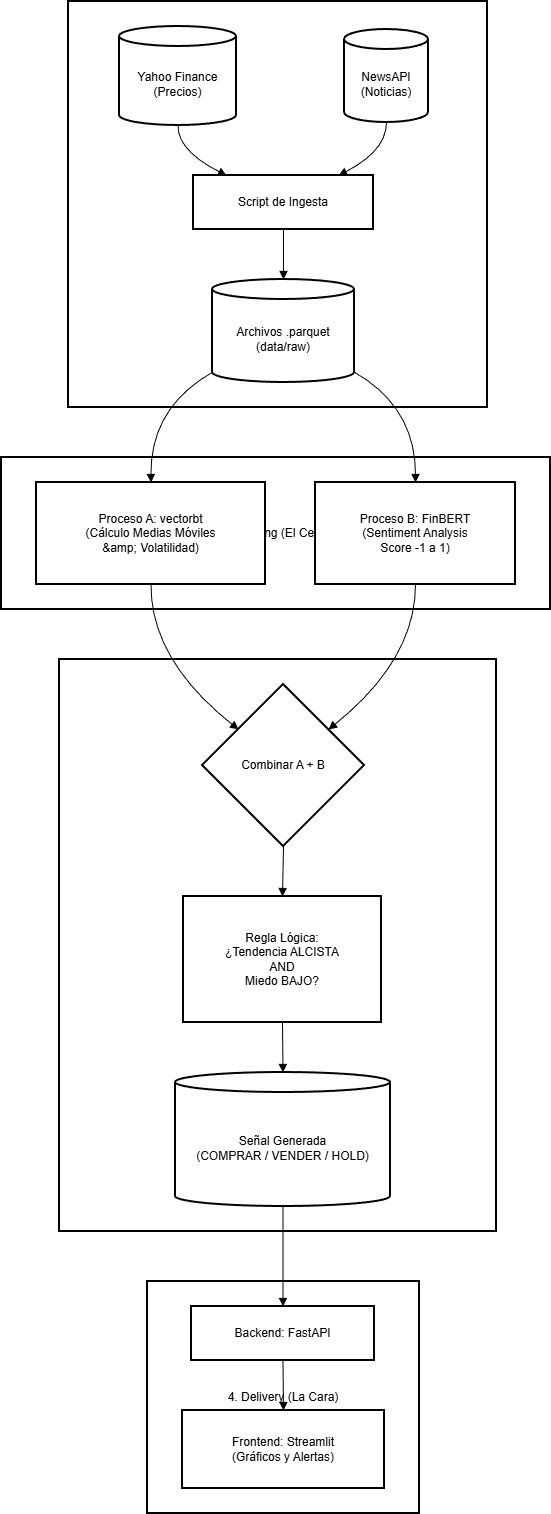

The diagram above was exported from draw.io. Its source (the exported page's mxGraphModel, read from the mxfile embedded in the PNG):
<mxGraphModel dx="786" dy="497" grid="1" gridSize="10" guides="1" tooltips="1" connect="1" arrows="1" fold="1" page="1" pageScale="1" pageWidth="827" pageHeight="1169" math="0" shadow="0">
  <root>
    <mxCell id="0" />
    <mxCell id="1" parent="0" />
    <mxCell id="P-QhUtv54RD-0W5ptBay-1" parent="1" style="whiteSpace=wrap;strokeWidth=2;" value="4. Delivery (La Cara)" vertex="1">
      <mxGeometry height="232" width="272" x="166" y="1300" as="geometry" />
    </mxCell>
    <mxCell id="P-QhUtv54RD-0W5ptBay-2" parent="1" style="whiteSpace=wrap;strokeWidth=2;" value="3. Signal Engine (El Decisor)" vertex="1">
      <mxGeometry height="572" width="437" x="78" y="678" as="geometry" />
    </mxCell>
    <mxCell id="P-QhUtv54RD-0W5ptBay-3" parent="1" style="whiteSpace=wrap;strokeWidth=2;" value="2. Processing (El Cerebro)" vertex="1">
      <mxGeometry height="152" width="549" x="20" y="476" as="geometry" />
    </mxCell>
    <mxCell id="P-QhUtv54RD-0W5ptBay-4" parent="1" style="whiteSpace=wrap;strokeWidth=2;" value="1. Data Ingestion (ETL)" vertex="1">
      <mxGeometry height="406" width="419" x="87" y="20" as="geometry" />
    </mxCell>
    <mxCell id="P-QhUtv54RD-0W5ptBay-5" parent="1" style="shape=cylinder3;boundedLbl=1;backgroundOutline=1;size=10;strokeWidth=2;whiteSpace=wrap;" value="Yahoo Finance&#10;(Precios)" vertex="1">
      <mxGeometry height="99" width="117" x="138" y="45" as="geometry" />
    </mxCell>
    <mxCell id="P-QhUtv54RD-0W5ptBay-6" parent="1" style="shape=cylinder3;boundedLbl=1;backgroundOutline=1;size=10;strokeWidth=2;whiteSpace=wrap;" value="NewsAPI&#10;(Noticias)" vertex="1">
      <mxGeometry height="93" width="84" x="363" y="48" as="geometry" />
    </mxCell>
    <mxCell id="P-QhUtv54RD-0W5ptBay-7" parent="1" style="whiteSpace=wrap;strokeWidth=2;" value="Script de Ingesta" vertex="1">
      <mxGeometry height="54" width="180" x="212" y="194" as="geometry" />
    </mxCell>
    <mxCell id="P-QhUtv54RD-0W5ptBay-8" parent="1" style="shape=cylinder3;boundedLbl=1;backgroundOutline=1;size=10;strokeWidth=2;whiteSpace=wrap;" value="Archivos .parquet&#10;(data/raw)" vertex="1">
      <mxGeometry height="103" width="142" x="231" y="298" as="geometry" />
    </mxCell>
    <mxCell id="P-QhUtv54RD-0W5ptBay-9" parent="1" style="whiteSpace=wrap;strokeWidth=2;" value="Proceso A: vectorbt&#10;(Cálculo Medias Móviles &#10;&amp;amp; Volatilidad)" vertex="1">
      <mxGeometry height="102" width="229" x="55" y="501" as="geometry" />
    </mxCell>
    <mxCell id="P-QhUtv54RD-0W5ptBay-10" parent="1" style="whiteSpace=wrap;strokeWidth=2;" value="Proceso B: FinBERT&#10;(Sentiment Analysis &#10;Score -1 a 1)" vertex="1">
      <mxGeometry height="102" width="200" x="334" y="501" as="geometry" />
    </mxCell>
    <mxCell id="P-QhUtv54RD-0W5ptBay-11" parent="1" style="rhombus;strokeWidth=2;whiteSpace=wrap;" value="Combinar A + B" vertex="1">
      <mxGeometry height="162" width="162" x="221" y="703" as="geometry" />
    </mxCell>
    <mxCell id="P-QhUtv54RD-0W5ptBay-12" parent="1" style="whiteSpace=wrap;strokeWidth=2;" value="Regla Lógica:&#10;¿Tendencia ALCISTA&#10;AND&#10;Miedo BAJO?" vertex="1">
      <mxGeometry height="126" width="198" x="202" y="915" as="geometry" />
    </mxCell>
    <mxCell id="P-QhUtv54RD-0W5ptBay-13" parent="1" style="shape=cylinder3;boundedLbl=1;backgroundOutline=1;size=10;strokeWidth=2;whiteSpace=wrap;" value="Señal Generada&#10;(COMPRAR / VENDER / HOLD)" vertex="1">
      <mxGeometry height="134" width="215" x="194" y="1091" as="geometry" />
    </mxCell>
    <mxCell id="P-QhUtv54RD-0W5ptBay-14" parent="1" style="whiteSpace=wrap;strokeWidth=2;" value="Backend: FastAPI" vertex="1">
      <mxGeometry height="54" width="183" x="210" y="1325" as="geometry" />
    </mxCell>
    <mxCell id="P-QhUtv54RD-0W5ptBay-15" parent="1" style="whiteSpace=wrap;strokeWidth=2;" value="Frontend: Streamlit&#10;(Gráficos y Alertas)" vertex="1">
      <mxGeometry height="78" width="202" x="201" y="1429" as="geometry" />
    </mxCell>
    <mxCell id="P-QhUtv54RD-0W5ptBay-16" edge="1" parent="1" source="P-QhUtv54RD-0W5ptBay-5" style="curved=1;startArrow=none;endArrow=block;exitX=0.5;exitY=1;entryX=0.19;entryY=0.01;rounded=0;" target="P-QhUtv54RD-0W5ptBay-7" value="">
      <mxGeometry relative="1" as="geometry">
        <Array as="points">
          <mxPoint x="196" y="169" />
        </Array>
      </mxGeometry>
    </mxCell>
    <mxCell id="P-QhUtv54RD-0W5ptBay-17" edge="1" parent="1" source="P-QhUtv54RD-0W5ptBay-6" style="curved=1;startArrow=none;endArrow=block;exitX=0.5;exitY=1;entryX=0.8;entryY=0.01;rounded=0;" target="P-QhUtv54RD-0W5ptBay-7" value="">
      <mxGeometry relative="1" as="geometry">
        <Array as="points">
          <mxPoint x="405" y="169" />
        </Array>
      </mxGeometry>
    </mxCell>
    <mxCell id="P-QhUtv54RD-0W5ptBay-18" edge="1" parent="1" source="P-QhUtv54RD-0W5ptBay-7" style="curved=1;startArrow=none;endArrow=block;exitX=0.5;exitY=1.01;entryX=0.5;entryY=0;rounded=0;" target="P-QhUtv54RD-0W5ptBay-8" value="">
      <mxGeometry relative="1" as="geometry">
        <Array as="points" />
      </mxGeometry>
    </mxCell>
    <mxCell id="P-QhUtv54RD-0W5ptBay-19" edge="1" parent="1" source="P-QhUtv54RD-0W5ptBay-8" style="curved=1;startArrow=none;endArrow=block;exitX=0;exitY=0.9;entryX=0.5;entryY=0;rounded=0;" target="P-QhUtv54RD-0W5ptBay-9" value="">
      <mxGeometry relative="1" as="geometry">
        <Array as="points">
          <mxPoint x="169" y="426" />
        </Array>
      </mxGeometry>
    </mxCell>
    <mxCell id="P-QhUtv54RD-0W5ptBay-20" edge="1" parent="1" source="P-QhUtv54RD-0W5ptBay-8" style="curved=1;startArrow=none;endArrow=block;exitX=1;exitY=0.9;entryX=0.5;entryY=0;rounded=0;" target="P-QhUtv54RD-0W5ptBay-10" value="">
      <mxGeometry relative="1" as="geometry">
        <Array as="points">
          <mxPoint x="434" y="426" />
        </Array>
      </mxGeometry>
    </mxCell>
    <mxCell id="P-QhUtv54RD-0W5ptBay-21" edge="1" parent="1" source="P-QhUtv54RD-0W5ptBay-9" style="curved=1;startArrow=none;endArrow=block;exitX=0.5;exitY=1;entryX=0;entryY=0.1;rounded=0;" target="P-QhUtv54RD-0W5ptBay-11" value="">
      <mxGeometry relative="1" as="geometry">
        <Array as="points">
          <mxPoint x="169" y="678" />
        </Array>
      </mxGeometry>
    </mxCell>
    <mxCell id="P-QhUtv54RD-0W5ptBay-22" edge="1" parent="1" source="P-QhUtv54RD-0W5ptBay-10" style="curved=1;startArrow=none;endArrow=block;exitX=0.5;exitY=1;entryX=1;entryY=0.1;rounded=0;" target="P-QhUtv54RD-0W5ptBay-11" value="">
      <mxGeometry relative="1" as="geometry">
        <Array as="points">
          <mxPoint x="434" y="678" />
        </Array>
      </mxGeometry>
    </mxCell>
    <mxCell id="P-QhUtv54RD-0W5ptBay-23" edge="1" parent="1" source="P-QhUtv54RD-0W5ptBay-11" style="curved=1;startArrow=none;endArrow=block;exitX=0.5;exitY=1;entryX=0.5;entryY=0;rounded=0;" target="P-QhUtv54RD-0W5ptBay-12" value="">
      <mxGeometry relative="1" as="geometry">
        <Array as="points" />
      </mxGeometry>
    </mxCell>
    <mxCell id="P-QhUtv54RD-0W5ptBay-24" edge="1" parent="1" source="P-QhUtv54RD-0W5ptBay-12" style="curved=1;startArrow=none;endArrow=block;exitX=0.5;exitY=1;entryX=0.5;entryY=0;rounded=0;" target="P-QhUtv54RD-0W5ptBay-13" value="">
      <mxGeometry relative="1" as="geometry">
        <Array as="points" />
      </mxGeometry>
    </mxCell>
    <mxCell id="P-QhUtv54RD-0W5ptBay-25" edge="1" parent="1" source="P-QhUtv54RD-0W5ptBay-13" style="curved=1;startArrow=none;endArrow=block;exitX=0.5;exitY=1;entryX=0.5;entryY=0.01;rounded=0;" target="P-QhUtv54RD-0W5ptBay-14" value="">
      <mxGeometry relative="1" as="geometry">
        <Array as="points" />
      </mxGeometry>
    </mxCell>
    <mxCell id="P-QhUtv54RD-0W5ptBay-26" edge="1" parent="1" source="P-QhUtv54RD-0W5ptBay-14" style="curved=1;startArrow=none;endArrow=block;exitX=0.5;exitY=1.01;entryX=0.5;entryY=0.01;rounded=0;" target="P-QhUtv54RD-0W5ptBay-15" value="">
      <mxGeometry relative="1" as="geometry">
        <Array as="points" />
      </mxGeometry>
    </mxCell>
  </root>
</mxGraphModel>